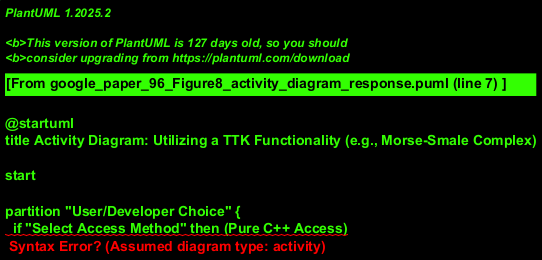

The diagram above was rendered by PlantUML. Its source (embedded in the PNG):
@startuml
title Activity Diagram: Utilizing a TTK Functionality (e.g., Morse-Smale Complex)

start

partition "User/Developer Choice" {
  if "Select Access Method" then (Pure C++ Access)
    note right: Developer works directly with core algorithms.
    :Access ttk::MorseSmaleComplex (Base Functor);
  else if (VTK/C++ Access)
    note right: Developer uses VTK wrappers (e.g., in ParaView plugin development).
    :Access ttkMorseSmaleComplex (VTK Wrapper);
    --> Access ttk::MorseSmaleComplex (Base Functor);
  else if (Python Access)
    note right: Developer writes Python scripts.
    :Access MorseSmaleComplex (Python Binding);
    --> Access ttkMorseSmaleComplex (VTK Wrapper);
    note on link
      Python binding calls underlying C++ wrapper.
    end note
    --> Access ttk::MorseSmaleComplex (Base Functor);
  else if (Command-Line Program)
    note right: User runs a standalone CLI tool.
    :Execute morseSmaleComplexCmd;
    --> Access MorseSmaleComplex (Python Binding);
    note on link
      CLI tool assumed to use Python bindings.
      Alternatively, it could directly use C++ wrappers.
    end note
    --> Access ttkMorseSmaleComplex (VTK Wrapper);
    --> Access ttk::MorseSmaleComplex (Base Functor);
  else if (VTK-based GUI Program)
    note right: User interacts with a standalone GUI.
    :Operate morseSmaleComplexGui;
    --> Access MorseSmaleComplex (Python Binding);
    note on link
      GUI tool assumed to use Python bindings.
      Alternatively, it could directly use C++ wrappers.
    end note
    --> Access ttkMorseSmaleComplex (VTK Wrapper);
    --> Access ttk::MorseSmaleComplex (Base Functor);
  else (Other path)
    :Error: Unknown Access;
    stop
  endif
}

partition "Core Processing" {
  :Execute Core Algorithm;
  note left: Base functor performs the computation.
  :Generate Result;
}

stop

@enduml